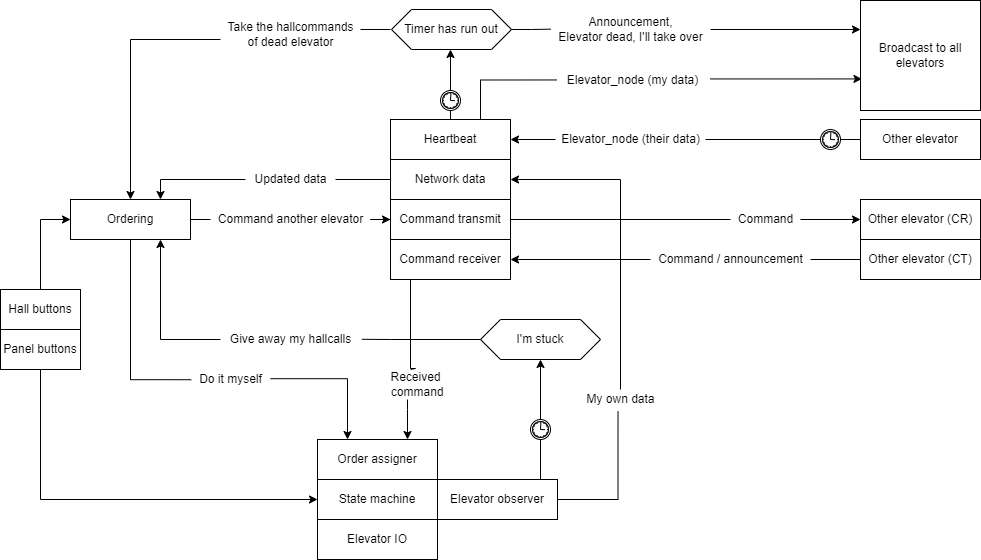

The diagram above was exported from draw.io. Its source (the exported page's mxGraphModel, read from the mxfile embedded in the PNG):
<mxGraphModel dx="1038" dy="539" grid="1" gridSize="10" guides="1" tooltips="1" connect="1" arrows="1" fold="1" page="1" pageScale="1" pageWidth="827" pageHeight="1169" math="0" shadow="0">
  <root>
    <mxCell id="0" />
    <mxCell id="1" parent="0" />
    <mxCell id="lqRCjhojuE9O84fKhgKE-76" style="edgeStyle=orthogonalEdgeStyle;rounded=0;orthogonalLoop=1;jettySize=auto;html=1;exitX=0;exitY=0.5;exitDx=0;exitDy=0;entryX=0.75;entryY=0;entryDx=0;entryDy=0;startArrow=none;" parent="1" source="lqRCjhojuE9O84fKhgKE-77" target="lqRCjhojuE9O84fKhgKE-2" edge="1">
      <mxGeometry relative="1" as="geometry" />
    </mxCell>
    <mxCell id="lqRCjhojuE9O84fKhgKE-1" value="Network data" style="rounded=0;whiteSpace=wrap;html=1;" parent="1" vertex="1">
      <mxGeometry x="400" y="240" width="120" height="40" as="geometry" />
    </mxCell>
    <mxCell id="lqRCjhojuE9O84fKhgKE-6" style="edgeStyle=orthogonalEdgeStyle;rounded=0;orthogonalLoop=1;jettySize=auto;html=1;startArrow=none;" parent="1" source="lqRCjhojuE9O84fKhgKE-85" target="lqRCjhojuE9O84fKhgKE-3" edge="1">
      <mxGeometry relative="1" as="geometry" />
    </mxCell>
    <mxCell id="lqRCjhojuE9O84fKhgKE-109" style="edgeStyle=orthogonalEdgeStyle;rounded=0;orthogonalLoop=1;jettySize=auto;html=1;exitX=1;exitY=0.46;exitDx=0;exitDy=0;entryX=0.25;entryY=0;entryDx=0;entryDy=0;startArrow=none;exitPerimeter=0;" parent="1" source="lqRCjhojuE9O84fKhgKE-87" target="lqRCjhojuE9O84fKhgKE-107" edge="1">
      <mxGeometry relative="1" as="geometry">
        <Array as="points">
          <mxPoint x="357" y="459" />
        </Array>
      </mxGeometry>
    </mxCell>
    <mxCell id="lqRCjhojuE9O84fKhgKE-2" value="Ordering&lt;br&gt;" style="rounded=0;whiteSpace=wrap;html=1;" parent="1" vertex="1">
      <mxGeometry x="80" y="280" width="120" height="40" as="geometry" />
    </mxCell>
    <mxCell id="lqRCjhojuE9O84fKhgKE-22" style="edgeStyle=orthogonalEdgeStyle;rounded=0;orthogonalLoop=1;jettySize=auto;html=1;exitX=1;exitY=0.5;exitDx=0;exitDy=0;entryX=0;entryY=0.5;entryDx=0;entryDy=0;startArrow=none;" parent="1" source="lqRCjhojuE9O84fKhgKE-33" target="lqRCjhojuE9O84fKhgKE-21" edge="1">
      <mxGeometry relative="1" as="geometry" />
    </mxCell>
    <mxCell id="lqRCjhojuE9O84fKhgKE-3" value="Command transmit&lt;br&gt;" style="rounded=0;whiteSpace=wrap;html=1;" parent="1" vertex="1">
      <mxGeometry x="400" y="280" width="120" height="40" as="geometry" />
    </mxCell>
    <mxCell id="lqRCjhojuE9O84fKhgKE-110" style="edgeStyle=orthogonalEdgeStyle;rounded=0;orthogonalLoop=1;jettySize=auto;html=1;entryX=0.75;entryY=0;entryDx=0;entryDy=0;startArrow=none;" parent="1" source="lqRCjhojuE9O84fKhgKE-106" target="lqRCjhojuE9O84fKhgKE-107" edge="1">
      <mxGeometry relative="1" as="geometry">
        <Array as="points">
          <mxPoint x="417" y="490" />
          <mxPoint x="417" y="490" />
        </Array>
      </mxGeometry>
    </mxCell>
    <mxCell id="lqRCjhojuE9O84fKhgKE-4" value="Command receiver&lt;br&gt;" style="rounded=0;whiteSpace=wrap;html=1;" parent="1" vertex="1">
      <mxGeometry x="400" y="320" width="120" height="40" as="geometry" />
    </mxCell>
    <mxCell id="lqRCjhojuE9O84fKhgKE-47" style="edgeStyle=orthogonalEdgeStyle;rounded=0;orthogonalLoop=1;jettySize=auto;html=1;exitX=0.5;exitY=0;exitDx=0;exitDy=0;entryX=0.5;entryY=1;entryDx=0;entryDy=0;startArrow=none;" parent="1" source="lqRCjhojuE9O84fKhgKE-53" edge="1">
      <mxGeometry relative="1" as="geometry">
        <mxPoint x="460" y="130" as="targetPoint" />
      </mxGeometry>
    </mxCell>
    <mxCell id="lqRCjhojuE9O84fKhgKE-114" style="edgeStyle=orthogonalEdgeStyle;rounded=0;orthogonalLoop=1;jettySize=auto;html=1;exitX=1.017;exitY=0.422;exitDx=0;exitDy=0;entryX=0.012;entryY=0.713;entryDx=0;entryDy=0;startArrow=none;exitPerimeter=0;entryPerimeter=0;" parent="1" source="lqRCjhojuE9O84fKhgKE-94" target="lqRCjhojuE9O84fKhgKE-29" edge="1">
      <mxGeometry relative="1" as="geometry" />
    </mxCell>
    <mxCell id="lqRCjhojuE9O84fKhgKE-5" value="Heartbeat&lt;br&gt;" style="rounded=0;whiteSpace=wrap;html=1;" parent="1" vertex="1">
      <mxGeometry x="400" y="200" width="120" height="40" as="geometry" />
    </mxCell>
    <mxCell id="lqRCjhojuE9O84fKhgKE-21" value="Other elevator (CR)" style="rounded=0;whiteSpace=wrap;html=1;" parent="1" vertex="1">
      <mxGeometry x="870" y="280" width="120" height="40" as="geometry" />
    </mxCell>
    <mxCell id="lqRCjhojuE9O84fKhgKE-26" style="edgeStyle=orthogonalEdgeStyle;rounded=0;orthogonalLoop=1;jettySize=auto;html=1;exitX=0;exitY=0.5;exitDx=0;exitDy=0;entryX=1;entryY=0.5;entryDx=0;entryDy=0;startArrow=none;" parent="1" source="lqRCjhojuE9O84fKhgKE-35" target="lqRCjhojuE9O84fKhgKE-4" edge="1">
      <mxGeometry relative="1" as="geometry" />
    </mxCell>
    <mxCell id="lqRCjhojuE9O84fKhgKE-23" value="Other elevator (CT)" style="rounded=0;whiteSpace=wrap;html=1;" parent="1" vertex="1">
      <mxGeometry x="870" y="320" width="120" height="40" as="geometry" />
    </mxCell>
    <mxCell id="lqRCjhojuE9O84fKhgKE-28" style="edgeStyle=orthogonalEdgeStyle;rounded=0;orthogonalLoop=1;jettySize=auto;html=1;exitX=0;exitY=0.5;exitDx=0;exitDy=0;entryX=1;entryY=0.5;entryDx=0;entryDy=0;startArrow=none;" parent="1" source="lqRCjhojuE9O84fKhgKE-31" target="lqRCjhojuE9O84fKhgKE-5" edge="1">
      <mxGeometry relative="1" as="geometry" />
    </mxCell>
    <mxCell id="lqRCjhojuE9O84fKhgKE-27" value="Other elevator" style="rounded=0;whiteSpace=wrap;html=1;" parent="1" vertex="1">
      <mxGeometry x="870" y="200" width="120" height="40" as="geometry" />
    </mxCell>
    <mxCell id="lqRCjhojuE9O84fKhgKE-29" value="Broadcast to all&lt;br&gt;elevators" style="rounded=0;whiteSpace=wrap;html=1;" parent="1" vertex="1">
      <mxGeometry x="870" y="81" width="120" height="110" as="geometry" />
    </mxCell>
    <mxCell id="lqRCjhojuE9O84fKhgKE-31" value="Elevator_node (their&amp;nbsp;data)" style="text;html=1;align=center;verticalAlign=middle;resizable=0;points=[];autosize=1;strokeColor=none;fillColor=none;" parent="1" vertex="1">
      <mxGeometry x="565" y="210" width="150" height="20" as="geometry" />
    </mxCell>
    <mxCell id="lqRCjhojuE9O84fKhgKE-32" value="" style="edgeStyle=orthogonalEdgeStyle;rounded=0;orthogonalLoop=1;jettySize=auto;html=1;exitX=0;exitY=0.5;exitDx=0;exitDy=0;entryX=1;entryY=0.5;entryDx=0;entryDy=0;endArrow=none;startArrow=none;" parent="1" source="lqRCjhojuE9O84fKhgKE-70" target="lqRCjhojuE9O84fKhgKE-31" edge="1">
      <mxGeometry relative="1" as="geometry">
        <mxPoint x="639" y="220" as="sourcePoint" />
        <mxPoint x="520" y="220" as="targetPoint" />
      </mxGeometry>
    </mxCell>
    <mxCell id="lqRCjhojuE9O84fKhgKE-33" value="Command" style="text;html=1;align=center;verticalAlign=middle;resizable=0;points=[];autosize=1;strokeColor=none;fillColor=none;" parent="1" vertex="1">
      <mxGeometry x="740" y="290" width="70" height="20" as="geometry" />
    </mxCell>
    <mxCell id="lqRCjhojuE9O84fKhgKE-34" value="" style="edgeStyle=orthogonalEdgeStyle;rounded=0;orthogonalLoop=1;jettySize=auto;html=1;exitX=1;exitY=0.5;exitDx=0;exitDy=0;entryX=0;entryY=0.5;entryDx=0;entryDy=0;endArrow=none;" parent="1" source="lqRCjhojuE9O84fKhgKE-3" target="lqRCjhojuE9O84fKhgKE-33" edge="1">
      <mxGeometry relative="1" as="geometry">
        <mxPoint x="520" y="300" as="sourcePoint" />
        <mxPoint x="720" y="300" as="targetPoint" />
      </mxGeometry>
    </mxCell>
    <mxCell id="lqRCjhojuE9O84fKhgKE-35" value="Command / announcement&lt;br&gt;" style="text;html=1;align=center;verticalAlign=middle;resizable=0;points=[];autosize=1;strokeColor=none;fillColor=none;" parent="1" vertex="1">
      <mxGeometry x="660" y="330" width="160" height="20" as="geometry" />
    </mxCell>
    <mxCell id="lqRCjhojuE9O84fKhgKE-36" value="" style="edgeStyle=orthogonalEdgeStyle;rounded=0;orthogonalLoop=1;jettySize=auto;html=1;exitX=0;exitY=0.5;exitDx=0;exitDy=0;entryX=1;entryY=0.5;entryDx=0;entryDy=0;endArrow=none;" parent="1" source="lqRCjhojuE9O84fKhgKE-23" target="lqRCjhojuE9O84fKhgKE-35" edge="1">
      <mxGeometry relative="1" as="geometry">
        <mxPoint x="720" y="340" as="sourcePoint" />
        <mxPoint x="520" y="340" as="targetPoint" />
      </mxGeometry>
    </mxCell>
    <mxCell id="lqRCjhojuE9O84fKhgKE-101" style="edgeStyle=orthogonalEdgeStyle;rounded=0;orthogonalLoop=1;jettySize=auto;html=1;exitX=0.5;exitY=0;exitDx=0;exitDy=0;entryX=0;entryY=0.5;entryDx=0;entryDy=0;" parent="1" source="lqRCjhojuE9O84fKhgKE-37" target="lqRCjhojuE9O84fKhgKE-2" edge="1">
      <mxGeometry relative="1" as="geometry" />
    </mxCell>
    <mxCell id="lqRCjhojuE9O84fKhgKE-37" value="Hall buttons" style="rounded=0;whiteSpace=wrap;html=1;" parent="1" vertex="1">
      <mxGeometry x="10" y="370" width="80" height="40" as="geometry" />
    </mxCell>
    <mxCell id="lqRCjhojuE9O84fKhgKE-41" value="State machine" style="rounded=0;whiteSpace=wrap;html=1;" parent="1" vertex="1">
      <mxGeometry x="327" y="560" width="120" height="40" as="geometry" />
    </mxCell>
    <mxCell id="lqRCjhojuE9O84fKhgKE-52" style="edgeStyle=orthogonalEdgeStyle;rounded=0;orthogonalLoop=1;jettySize=auto;html=1;exitX=0.5;exitY=0;exitDx=0;exitDy=0;entryX=1;entryY=0.5;entryDx=0;entryDy=0;startArrow=none;" parent="1" source="lqRCjhojuE9O84fKhgKE-78" target="lqRCjhojuE9O84fKhgKE-1" edge="1">
      <mxGeometry relative="1" as="geometry">
        <Array as="points" />
      </mxGeometry>
    </mxCell>
    <mxCell id="lqRCjhojuE9O84fKhgKE-82" style="edgeStyle=orthogonalEdgeStyle;rounded=0;orthogonalLoop=1;jettySize=auto;html=1;exitX=0.25;exitY=0;exitDx=0;exitDy=0;entryX=0.5;entryY=1;entryDx=0;entryDy=0;" parent="1" source="lqRCjhojuE9O84fKhgKE-50" target="lqRCjhojuE9O84fKhgKE-81" edge="1">
      <mxGeometry relative="1" as="geometry">
        <Array as="points">
          <mxPoint x="550" y="560" />
        </Array>
      </mxGeometry>
    </mxCell>
    <mxCell id="lqRCjhojuE9O84fKhgKE-50" value="Elevator observer" style="rounded=0;whiteSpace=wrap;html=1;" parent="1" vertex="1">
      <mxGeometry x="447" y="560" width="120" height="40" as="geometry" />
    </mxCell>
    <mxCell id="lqRCjhojuE9O84fKhgKE-53" value="" style="points=[[0.145,0.145,0],[0.5,0,0],[0.855,0.145,0],[1,0.5,0],[0.855,0.855,0],[0.5,1,0],[0.145,0.855,0],[0,0.5,0]];shape=mxgraph.bpmn.event;html=1;verticalLabelPosition=bottom;labelBackgroundColor=#ffffff;verticalAlign=top;align=center;perimeter=ellipsePerimeter;outlineConnect=0;aspect=fixed;outline=catching;symbol=timer;" parent="1" vertex="1">
      <mxGeometry x="450" y="171" width="20" height="20" as="geometry" />
    </mxCell>
    <mxCell id="lqRCjhojuE9O84fKhgKE-54" value="" style="edgeStyle=orthogonalEdgeStyle;rounded=0;orthogonalLoop=1;jettySize=auto;html=1;exitX=0.5;exitY=0;exitDx=0;exitDy=0;entryX=0.5;entryY=1;entryDx=0;entryDy=0;endArrow=none;" parent="1" source="lqRCjhojuE9O84fKhgKE-5" target="lqRCjhojuE9O84fKhgKE-53" edge="1">
      <mxGeometry relative="1" as="geometry">
        <mxPoint x="460" y="200" as="sourcePoint" />
        <mxPoint x="460" y="130" as="targetPoint" />
      </mxGeometry>
    </mxCell>
    <mxCell id="lqRCjhojuE9O84fKhgKE-58" style="edgeStyle=orthogonalEdgeStyle;rounded=0;orthogonalLoop=1;jettySize=auto;html=1;entryX=0.5;entryY=0;entryDx=0;entryDy=0;" parent="1" source="lqRCjhojuE9O84fKhgKE-55" target="lqRCjhojuE9O84fKhgKE-2" edge="1">
      <mxGeometry relative="1" as="geometry">
        <Array as="points">
          <mxPoint x="140" y="120" />
        </Array>
      </mxGeometry>
    </mxCell>
    <mxCell id="lqRCjhojuE9O84fKhgKE-55" value="Take the hallcommands&lt;br&gt;of dead elevator" style="text;html=1;align=center;verticalAlign=middle;resizable=0;points=[];autosize=1;strokeColor=none;fillColor=none;" parent="1" vertex="1">
      <mxGeometry x="230" y="100" width="140" height="30" as="geometry" />
    </mxCell>
    <mxCell id="lqRCjhojuE9O84fKhgKE-56" value="" style="edgeStyle=orthogonalEdgeStyle;rounded=0;orthogonalLoop=1;jettySize=auto;html=1;exitX=0;exitY=0.5;exitDx=0;exitDy=0;endArrow=none;" parent="1" target="lqRCjhojuE9O84fKhgKE-55" edge="1">
      <mxGeometry relative="1" as="geometry">
        <mxPoint x="400" y="110" as="sourcePoint" />
        <mxPoint x="300" y="280" as="targetPoint" />
        <Array as="points">
          <mxPoint x="360" y="110" />
          <mxPoint x="360" y="110" />
        </Array>
      </mxGeometry>
    </mxCell>
    <mxCell id="lqRCjhojuE9O84fKhgKE-65" style="edgeStyle=orthogonalEdgeStyle;rounded=0;orthogonalLoop=1;jettySize=auto;html=1;startArrow=none;" parent="1" source="lqRCjhojuE9O84fKhgKE-60" edge="1">
      <mxGeometry relative="1" as="geometry">
        <mxPoint x="870" y="110" as="targetPoint" />
      </mxGeometry>
    </mxCell>
    <mxCell id="lqRCjhojuE9O84fKhgKE-59" value="Timer has run out" style="shape=hexagon;perimeter=hexagonPerimeter2;whiteSpace=wrap;html=1;fixedSize=1;" parent="1" vertex="1">
      <mxGeometry x="401" y="90" width="120" height="40" as="geometry" />
    </mxCell>
    <mxCell id="lqRCjhojuE9O84fKhgKE-60" value="Announcement,&lt;br&gt;Elevator dead, I'll take over" style="text;html=1;align=center;verticalAlign=middle;resizable=0;points=[];autosize=1;strokeColor=none;fillColor=none;" parent="1" vertex="1">
      <mxGeometry x="560" y="95" width="160" height="30" as="geometry" />
    </mxCell>
    <mxCell id="lqRCjhojuE9O84fKhgKE-66" value="" style="edgeStyle=orthogonalEdgeStyle;rounded=0;orthogonalLoop=1;jettySize=auto;html=1;endArrow=none;entryX=0.003;entryY=0.488;entryDx=0;entryDy=0;entryPerimeter=0;" parent="1" source="lqRCjhojuE9O84fKhgKE-59" target="lqRCjhojuE9O84fKhgKE-60" edge="1">
      <mxGeometry relative="1" as="geometry">
        <mxPoint x="520" y="110" as="sourcePoint" />
        <mxPoint x="550" y="110" as="targetPoint" />
      </mxGeometry>
    </mxCell>
    <mxCell id="lqRCjhojuE9O84fKhgKE-70" value="" style="points=[[0.145,0.145,0],[0.5,0,0],[0.855,0.145,0],[1,0.5,0],[0.855,0.855,0],[0.5,1,0],[0.145,0.855,0],[0,0.5,0]];shape=mxgraph.bpmn.event;html=1;verticalLabelPosition=bottom;labelBackgroundColor=#ffffff;verticalAlign=top;align=center;perimeter=ellipsePerimeter;outlineConnect=0;aspect=fixed;outline=catching;symbol=timer;" parent="1" vertex="1">
      <mxGeometry x="830" y="210" width="20" height="20" as="geometry" />
    </mxCell>
    <mxCell id="lqRCjhojuE9O84fKhgKE-71" value="" style="edgeStyle=orthogonalEdgeStyle;rounded=0;orthogonalLoop=1;jettySize=auto;html=1;exitX=0;exitY=0.5;exitDx=0;exitDy=0;entryX=1;entryY=0.5;entryDx=0;entryDy=0;endArrow=none;" parent="1" source="lqRCjhojuE9O84fKhgKE-27" target="lqRCjhojuE9O84fKhgKE-70" edge="1">
      <mxGeometry relative="1" as="geometry">
        <mxPoint x="770" y="220" as="sourcePoint" />
        <mxPoint x="695" y="220" as="targetPoint" />
      </mxGeometry>
    </mxCell>
    <mxCell id="lqRCjhojuE9O84fKhgKE-83" style="edgeStyle=orthogonalEdgeStyle;rounded=0;orthogonalLoop=1;jettySize=auto;html=1;exitX=0;exitY=0.5;exitDx=0;exitDy=0;entryX=0.75;entryY=1;entryDx=0;entryDy=0;startArrow=none;" parent="1" source="lqRCjhojuE9O84fKhgKE-84" target="lqRCjhojuE9O84fKhgKE-2" edge="1">
      <mxGeometry relative="1" as="geometry" />
    </mxCell>
    <mxCell id="lqRCjhojuE9O84fKhgKE-81" value="I'm stuck&lt;br&gt;" style="shape=hexagon;perimeter=hexagonPerimeter2;whiteSpace=wrap;html=1;fixedSize=1;" parent="1" vertex="1">
      <mxGeometry x="490" y="400" width="120" height="40" as="geometry" />
    </mxCell>
    <mxCell id="lqRCjhojuE9O84fKhgKE-88" value="" style="points=[[0.145,0.145,0],[0.5,0,0],[0.855,0.145,0],[1,0.5,0],[0.855,0.855,0],[0.5,1,0],[0.145,0.855,0],[0,0.5,0]];shape=mxgraph.bpmn.event;html=1;verticalLabelPosition=bottom;labelBackgroundColor=#ffffff;verticalAlign=top;align=center;perimeter=ellipsePerimeter;outlineConnect=0;aspect=fixed;outline=catching;symbol=timer;" parent="1" vertex="1">
      <mxGeometry x="540" y="500" width="20" height="20" as="geometry" />
    </mxCell>
    <mxCell id="lqRCjhojuE9O84fKhgKE-89" value="Elevator IO" style="rounded=0;whiteSpace=wrap;html=1;" parent="1" vertex="1">
      <mxGeometry x="327" y="600" width="120" height="40" as="geometry" />
    </mxCell>
    <mxCell id="lqRCjhojuE9O84fKhgKE-91" style="edgeStyle=orthogonalEdgeStyle;rounded=0;orthogonalLoop=1;jettySize=auto;html=1;" parent="1" source="lqRCjhojuE9O84fKhgKE-90" target="lqRCjhojuE9O84fKhgKE-41" edge="1">
      <mxGeometry relative="1" as="geometry">
        <Array as="points">
          <mxPoint x="50" y="580" />
        </Array>
      </mxGeometry>
    </mxCell>
    <mxCell id="lqRCjhojuE9O84fKhgKE-90" value="Panel buttons" style="rounded=0;whiteSpace=wrap;html=1;" parent="1" vertex="1">
      <mxGeometry x="10" y="410" width="80" height="40" as="geometry" />
    </mxCell>
    <mxCell id="lqRCjhojuE9O84fKhgKE-107" value="Order assigner" style="rounded=0;whiteSpace=wrap;html=1;" parent="1" vertex="1">
      <mxGeometry x="327" y="520" width="120" height="40" as="geometry" />
    </mxCell>
    <mxCell id="lqRCjhojuE9O84fKhgKE-94" value="Elevator_node (my data)" style="text;html=1;align=center;verticalAlign=middle;resizable=0;points=[];autosize=1;strokeColor=none;fillColor=none;" parent="1" vertex="1">
      <mxGeometry x="567" y="151" width="150" height="20" as="geometry" />
    </mxCell>
    <mxCell id="lqRCjhojuE9O84fKhgKE-116" value="" style="edgeStyle=orthogonalEdgeStyle;rounded=0;orthogonalLoop=1;jettySize=auto;html=1;exitX=0.75;exitY=0;exitDx=0;exitDy=0;entryX=-0.005;entryY=0.473;entryDx=0;entryDy=0;endArrow=none;entryPerimeter=0;" parent="1" source="lqRCjhojuE9O84fKhgKE-5" target="lqRCjhojuE9O84fKhgKE-94" edge="1">
      <mxGeometry relative="1" as="geometry">
        <mxPoint x="490" y="200" as="sourcePoint" />
        <mxPoint x="860" y="155" as="targetPoint" />
      </mxGeometry>
    </mxCell>
    <mxCell id="lqRCjhojuE9O84fKhgKE-78" value="My own data" style="text;html=1;align=center;verticalAlign=middle;resizable=0;points=[];autosize=1;strokeColor=none;fillColor=none;" parent="1" vertex="1">
      <mxGeometry x="590" y="470" width="80" height="20" as="geometry" />
    </mxCell>
    <mxCell id="lqRCjhojuE9O84fKhgKE-117" value="" style="edgeStyle=orthogonalEdgeStyle;rounded=0;orthogonalLoop=1;jettySize=auto;html=1;exitX=1;exitY=0.5;exitDx=0;exitDy=0;entryX=0.469;entryY=1.102;entryDx=0;entryDy=0;endArrow=none;entryPerimeter=0;" parent="1" source="lqRCjhojuE9O84fKhgKE-50" target="lqRCjhojuE9O84fKhgKE-78" edge="1">
      <mxGeometry relative="1" as="geometry">
        <mxPoint x="507" y="560" as="sourcePoint" />
        <mxPoint x="520" y="260" as="targetPoint" />
        <Array as="points">
          <mxPoint x="627" y="580" />
        </Array>
      </mxGeometry>
    </mxCell>
    <mxCell id="lqRCjhojuE9O84fKhgKE-84" value="Give away my hallcalls" style="text;html=1;align=center;verticalAlign=middle;resizable=0;points=[];autosize=1;strokeColor=none;fillColor=none;" parent="1" vertex="1">
      <mxGeometry x="230" y="410" width="140" height="20" as="geometry" />
    </mxCell>
    <mxCell id="lqRCjhojuE9O84fKhgKE-118" value="" style="edgeStyle=orthogonalEdgeStyle;rounded=0;orthogonalLoop=1;jettySize=auto;html=1;exitX=0;exitY=0.5;exitDx=0;exitDy=0;entryX=1.01;entryY=0.49;entryDx=0;entryDy=0;endArrow=none;entryPerimeter=0;" parent="1" source="lqRCjhojuE9O84fKhgKE-81" target="lqRCjhojuE9O84fKhgKE-84" edge="1">
      <mxGeometry relative="1" as="geometry">
        <mxPoint x="490" y="420" as="sourcePoint" />
        <mxPoint x="200" y="320" as="targetPoint" />
        <Array as="points">
          <mxPoint x="400" y="420" />
          <mxPoint x="400" y="420" />
        </Array>
      </mxGeometry>
    </mxCell>
    <mxCell id="lqRCjhojuE9O84fKhgKE-87" value="Do it myself" style="text;html=1;align=center;verticalAlign=middle;resizable=0;points=[];autosize=1;strokeColor=none;fillColor=none;" parent="1" vertex="1">
      <mxGeometry x="200" y="450" width="80" height="20" as="geometry" />
    </mxCell>
    <mxCell id="lqRCjhojuE9O84fKhgKE-119" value="" style="edgeStyle=orthogonalEdgeStyle;rounded=0;orthogonalLoop=1;jettySize=auto;html=1;exitX=0.5;exitY=1;exitDx=0;exitDy=0;endArrow=none;entryX=0.009;entryY=0.511;entryDx=0;entryDy=0;entryPerimeter=0;" parent="1" source="lqRCjhojuE9O84fKhgKE-2" target="lqRCjhojuE9O84fKhgKE-87" edge="1">
      <mxGeometry relative="1" as="geometry">
        <mxPoint x="170" y="320" as="sourcePoint" />
        <mxPoint x="190" y="410" as="targetPoint" />
        <Array as="points" />
      </mxGeometry>
    </mxCell>
    <mxCell id="lqRCjhojuE9O84fKhgKE-106" value="Received&lt;br&gt;&amp;nbsp;command" style="text;html=1;align=center;verticalAlign=middle;resizable=0;points=[];autosize=1;strokeColor=none;fillColor=none;" parent="1" vertex="1">
      <mxGeometry x="390" y="450" width="70" height="30" as="geometry" />
    </mxCell>
    <mxCell id="lqRCjhojuE9O84fKhgKE-120" value="" style="edgeStyle=orthogonalEdgeStyle;rounded=0;orthogonalLoop=1;jettySize=auto;html=1;exitX=0.25;exitY=1;exitDx=0;exitDy=0;endArrow=none;entryX=0.431;entryY=-0.003;entryDx=0;entryDy=0;entryPerimeter=0;" parent="1" source="lqRCjhojuE9O84fKhgKE-4" target="lqRCjhojuE9O84fKhgKE-106" edge="1">
      <mxGeometry relative="1" as="geometry">
        <mxPoint x="430" y="360.0000000000001" as="sourcePoint" />
        <mxPoint x="417" y="520.0000000000001" as="targetPoint" />
        <Array as="points">
          <mxPoint x="420" y="360" />
          <mxPoint x="420" y="449" />
          <mxPoint x="425" y="449" />
        </Array>
      </mxGeometry>
    </mxCell>
    <mxCell id="lqRCjhojuE9O84fKhgKE-77" value="Updated data" style="text;html=1;align=center;verticalAlign=middle;resizable=0;points=[];autosize=1;strokeColor=none;fillColor=none;" parent="1" vertex="1">
      <mxGeometry x="255" y="250" width="90" height="20" as="geometry" />
    </mxCell>
    <mxCell id="lqRCjhojuE9O84fKhgKE-121" value="" style="edgeStyle=orthogonalEdgeStyle;rounded=0;orthogonalLoop=1;jettySize=auto;html=1;exitX=0;exitY=0.5;exitDx=0;exitDy=0;endArrow=none;" parent="1" source="lqRCjhojuE9O84fKhgKE-1" target="lqRCjhojuE9O84fKhgKE-77" edge="1">
      <mxGeometry relative="1" as="geometry">
        <mxPoint x="400" y="260" as="sourcePoint" />
        <mxPoint x="200" y="280" as="targetPoint" />
      </mxGeometry>
    </mxCell>
    <mxCell id="lqRCjhojuE9O84fKhgKE-85" value="Command another elevator" style="text;html=1;align=center;verticalAlign=middle;resizable=0;points=[];autosize=1;strokeColor=none;fillColor=none;" parent="1" vertex="1">
      <mxGeometry x="220" y="290" width="160" height="20" as="geometry" />
    </mxCell>
    <mxCell id="lqRCjhojuE9O84fKhgKE-122" value="" style="edgeStyle=orthogonalEdgeStyle;rounded=0;orthogonalLoop=1;jettySize=auto;html=1;endArrow=none;entryX=-0.002;entryY=0.497;entryDx=0;entryDy=0;entryPerimeter=0;" parent="1" source="lqRCjhojuE9O84fKhgKE-2" target="lqRCjhojuE9O84fKhgKE-85" edge="1">
      <mxGeometry relative="1" as="geometry">
        <mxPoint x="230" y="300" as="sourcePoint" />
        <mxPoint x="400" y="300" as="targetPoint" />
      </mxGeometry>
    </mxCell>
  </root>
</mxGraphModel>